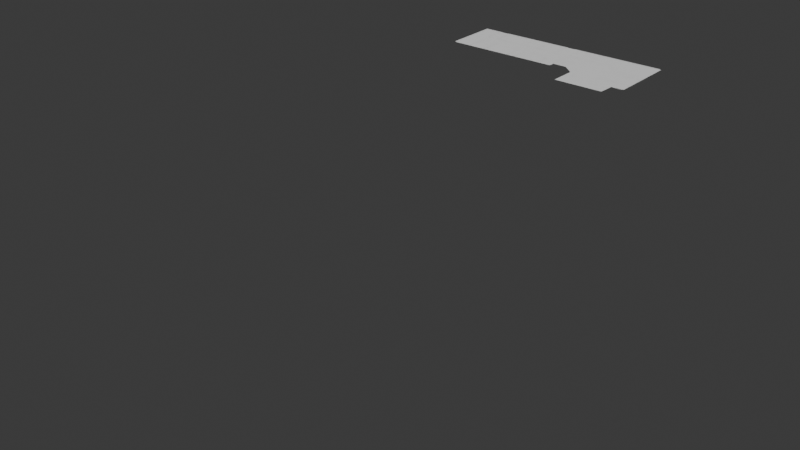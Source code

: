 # Source: blend.blend  (saved by Blender 4.0.36; exported with 4.5.12 LTS)
import bpy
from mathutils import Matrix  # noqa: F401  (used for matrix-valued properties, if any)

bpy.ops.wm.read_factory_settings(use_empty=True)
scene = bpy.context.scene
scene.name = 'Scene'

# ---- collections
col_collection = bpy.data.collections.new('Collection'); scene.collection.children.link(col_collection)

# ---- world
world_world = bpy.data.worlds.new('World'); scene.world = world_world
world_world.use_nodes = True; world_world.node_tree.nodes.clear()
_N = world_world.node_tree.nodes; _L = world_world.node_tree.links
n0 = _N.new('ShaderNodeOutputWorld'); n0.name = 'World Output'; n0.location = (300, 300)
n1 = _N.new('ShaderNodeBackground'); n1.name = 'Background'; n1.location = (10, 300)
n1.inputs[0].default_value = (0.05088, 0.05088, 0.05088, 1.0)
_L.new(n1.outputs[0], n0.inputs[0])
n0.is_active_output = True
world_world.color = (0.05088, 0.05088, 0.05088)
world_world.use_sun_shadow = False
world_world.sun_shadow_jitter_overblur = 0.0

# ---- meshes
me_plane_002 = bpy.data.meshes.new('Plane.002')
me_plane_002.from_pydata([(-7.222, -0.2584, 0.0), (-0.6246, -0.2584, 0.0), (-7.222, 3.018, 0.0), (-5.222, 3.018, 0.0), (-0.6246, -0.2001, 0.0), (-0.6063, -0.2001, 0.0), (-0.6063, 0.08531, 0.0), (0.1912, 0.08519, 0.0), (0.8648, -0.497, 0.0), (0.8648, -2.063, 0.0), (3.715, -2.063, 0.0), (3.757, -1.416, 0.0), (3.757, -1.135, 0.0), (4.489, -1.135, 0.0), (4.489, 3.021, 0.0), (4.489, -22.49, -10.86), (4.489, -26.64, -10.86), (3.757, -26.64, -10.86), (3.757, -26.92, -10.86), (3.715, -27.57, -10.86), (0.8648, -27.57, -10.86), (0.8648, -26.01, -10.86), (0.1912, -25.42, -10.86), (-0.6063, -25.42, -10.86), (-0.6063, -25.71, -10.86), (-0.6246, -25.71, -10.86), (-7.222, -22.49, -10.86), (-0.6246, -25.77, -10.86), (-7.222, -25.77, -10.86), (-7.211, 2.941, 0.01282), (4.49, 2.941, 0.01282), (-7.211, 3.023, 0.01282), (4.49, 3.023, 0.01282), (-7.222, 3.023, 0.01282), (-7.222, 2.941, 0.01282), (-7.148, 3.023, 0.01282), (-7.148, 2.941, 0.01282), (-7.222, -0.2585, 0.01282), (-7.148, -0.2585, 0.01282), (-7.222, -0.1767, 0.01282), (-7.148, -0.1767, 0.01282), (-0.6245, -0.2585, 0.01282), (-6.2, 3.023, 0.01282), (-6.184, 3.023, 0.01282), (-6.2, 2.941, 0.01282), (-6.2, 1.739, 0.01282), (-6.184, 1.739, 0.01282), (-6.184, 2.941, 0.01282), (-6.184, 1.756, 0.01282), (-6.037, 1.739, 0.01282), (-6.037, 1.756, 0.01282), (-6.231, 1.739, 0.01282), (-6.231, 1.756, 0.01282), (-5.554, 2.941, 0.01282), (-5.554, 1.739, 0.01282), (-5.538, 1.739, 0.01282), (-5.538, 2.941, 0.01282), (-5.538, 1.756, 0.01282), (-4.037, 1.739, 0.01282), (-4.037, 1.756, 0.01282), (-5.585, 1.739, 0.01282), (-5.585, 1.756, 0.01282), (-3.69, 3.023, 0.01282), (-3.674, 3.023, 0.01282), (-3.69, 2.941, 0.01282), (-3.674, 2.941, 0.01282), (-3.69, 1.739, 0.01282), (-3.69, 1.755, 0.01282), (-3.88, 1.739, 0.01282), (-3.88, 1.755, 0.01282), (-3.674, 1.739, 0.01282), (-3.674, 1.755, 0.01282), (-3.034, 1.739, 0.01282), (-3.034, 1.755, 0.01282), (-2.738, 2.941, 0.01282), (-2.722, 2.941, 0.01282), (-2.738, 1.739, 0.01282), (-2.738, 1.755, 0.01282), (-2.876, 1.739, 0.01282), (-2.876, 1.755, 0.01282), (-2.722, 1.739, 0.01282), (-2.722, 1.755, 0.01282), (-1.883, 1.739, 0.01282), (-1.883, 1.755, 0.01282), (-1.584, 2.941, 0.01282), (-1.568, 2.941, 0.01282), (-1.584, 1.739, 0.01282), (-1.584, 1.755, 0.01282), (-1.568, 1.739, 0.01282), (-1.568, 1.755, 0.01282), (-0.9145, 2.941, 0.01282), (-0.9306, 2.941, 0.01282), (-1.724, 1.739, 0.01282), (-1.724, 1.755, 0.01282), (-1.427, 1.739, 0.01282), (-1.427, 1.755, 0.01282), (-0.9306, 1.739, 0.01282), (-0.6138, 2.941, 0.01282), (-0.63, 2.941, 0.01282), (-0.63, 1.755, 0.01282), (-0.63, 1.739, 0.01282), (-0.9144, 1.755, 0.01282), (-0.9144, 1.739, 0.01282), (-0.6138, 1.551, 0.01282), (-0.63, 1.551, 0.01282), (-0.6138, 1.755, 0.01282), (-0.6138, 1.739, 0.01282), (-6.098, -0.2585, 0.01282), (-6.086, -0.2585, 0.01282), (-6.098, -0.1767, 0.01282), (-6.086, -0.1767, 0.01282), (-6.098, 0.9517, 0.01282), (-6.086, 0.9517, 0.01282), (-6.098, 0.9423, 0.01282), (-6.086, 0.9423, 0.01282), (-6.227, 0.9517, 0.01282), (-6.227, 0.9423, 0.01282), (-5.696, 0.9517, 0.01282), (-5.696, 0.9423, 0.01282), (-5.093, -0.2585, 0.01282), (-5.081, -0.2585, 0.01282), (-5.093, -0.1767, 0.01282), (-5.081, -0.1767, 0.01282), (-5.093, 0.9517, 0.01282), (-5.081, 0.9517, 0.01282), (-5.093, 0.9423, 0.01282), (-5.081, 0.9423, 0.01282), (-5.477, 0.9517, 0.01282), (-5.477, 0.9423, 0.01282), (-4.794, 0.9517, 0.01282), (-4.794, 0.9423, 0.01282), (-3.509, -0.2585, 0.01282), (-3.496, -0.2585, 0.01282), (-3.509, -0.1767, 0.01282), (-3.496, -0.1767, 0.01282), (-3.509, 0.9517, 0.01282), (-3.496, 0.9517, 0.01282), (-3.509, 0.9423, 0.01282), (-3.496, 0.9423, 0.01282), (-4.594, 0.9517, 0.01282), (-4.594, 0.9423, 0.01282), (-3.389, 0.9517, 0.01282), (-3.389, 0.9423, 0.01282), (-1.48, -0.2585, 0.01282), (-1.468, -0.2585, 0.01282), (-1.48, -0.1767, 0.01282), (-1.468, -0.1767, 0.01282), (-1.48, 0.9517, 0.01282), (-1.468, 0.9517, 0.01282), (-1.48, 0.9423, 0.01282), (-1.668, 0.9517, 0.01282), (-1.668, 0.9423, 0.01282), (-1.124, 0.9517, 0.01282), (-1.124, 0.9423, 0.01282), (-1.945, -0.2585, 0.01282), (-1.932, -0.2585, 0.01282), (-1.945, -0.1767, 0.01282), (-1.932, -0.1767, 0.01282), (-1.945, 0.9517, 0.01282), (-1.932, 0.9517, 0.01282), (-1.945, 0.9423, 0.01282), (-1.932, 0.9423, 0.01282), (-2.047, 0.9517, 0.01282), (-2.047, 0.9423, 0.01282), (-1.834, 0.9517, 0.01282), (-1.834, 0.9423, 0.01282), (-2.433, -0.2585, 0.01282), (-2.42, -0.2585, 0.01282), (-2.433, -0.1767, 0.01282), (-2.42, -0.1767, 0.01282), (-2.433, 0.9517, 0.01282), (-2.42, 0.9517, 0.01282), (-2.433, 0.9423, 0.01282), (-2.42, 0.9423, 0.01282), (-2.616, 0.9517, 0.01282), (-2.616, 0.9423, 0.01282), (-2.179, 0.9517, 0.01282), (-2.179, 0.9423, 0.01282), (-2.986, -0.2585, 0.01282), (-2.974, -0.2585, 0.01282), (-2.986, -0.1767, 0.01282), (-2.974, -0.1767, 0.01282), (-2.986, 0.9517, 0.01282), (-2.974, 0.9517, 0.01282), (-2.986, 0.9423, 0.01282), (-2.974, 0.9423, 0.01282), (-3.176, 0.9517, 0.01282), (-3.176, 0.9423, 0.01282), (-2.837, 0.9517, 0.01282), (-2.837, 0.9423, 0.01282), (-0.6364, -0.2585, 0.01282), (-0.6364, -0.1767, 0.01282), (-0.6242, -0.1767, 0.01282), (-0.6364, 0.9517, 0.01282), (-0.6242, 0.9517, 0.01282), (-0.6364, 0.9423, 0.01282), (-0.6242, 0.9423, 0.01282), (-0.9667, 0.9517, 0.01282), (-0.9667, 0.9423, 0.01282), (-0.6242, 0.7948, 0.01282), (-0.6242, 0.8041, 0.01282), (-0.6242, 1.13, 0.01282), (-0.6364, 1.13, 0.01282), (-1.468, 0.9423, 0.01282), (-1.468, 0.5938, 0.01282), (-1.468, 0.6032, 0.01282), (-1.468, 0.4424, 0.01282), (-1.468, 0.4518, 0.01282), (-1.174, 0.5938, 0.01282), (-1.174, 0.6032, 0.01282), (-1.368, 0.4424, 0.01282), (-1.368, 0.4518, 0.01282), (-1.379, 0.5938, 0.01282), (-1.368, 0.5938, 0.01282), (-1.379, -0.1766, 0.01282), (-1.368, -0.1766, 0.01282), (-1.368, 0.293, 0.01282), (-1.368, 0.2967, 0.01282), (-1.368, 0.1413, 0.01282), (-1.368, 0.1451, 0.01282), (-1.368, -0.008826, 0.01282), (-1.368, -0.005075, 0.01282), (-1.125, 0.293, 0.01282), (-1.125, 0.2967, 0.01282), (-1.125, 0.1413, 0.01282), (-1.125, 0.1451, 0.01282), (-1.125, -0.008826, 0.01282), (-1.125, -0.005075, 0.01282), (-1.48, 0.1454, 0.01282), (-1.48, 0.1415, 0.01282), (-1.48, 0.293, 0.01282), (-1.48, -0.006214, 0.01282), (-1.48, -0.01011, 0.01282), (-1.717, 0.1454, 0.01282), (-1.717, 0.1415, 0.01282), (-1.717, 0.293, 0.01282), (-1.717, -0.006214, 0.01282), (-1.717, -0.01011, 0.01282), (-0.6364, 0.6008, 0.01282), (-0.6364, 0.5915, 0.01282), (-0.6364, 0.2998, 0.01282), (-0.6364, 0.2904, 0.01282), (-0.8749, 0.6008, 0.01282), (-0.8749, 0.5915, 0.01282), (-0.9226, 0.2998, 0.01282), (-0.9226, 0.2904, 0.01282), (-0.511, 1.755, 0.01282), (-0.511, 1.739, 0.01282), (-0.6242, 0.4628, 0.01282), (-0.6242, 0.4722, 0.01282), (-0.6242, -0.2003, 0.01282), (-0.6242, 0.1073, 0.01282), (0.1985, 0.9517, 0.01282), (0.1985, 0.9423, 0.01282), (0.1985, 0.7948, 0.01282), (0.1985, 0.8041, 0.01282), (0.1985, 0.4628, 0.01282), (0.1985, 0.4722, 0.01282), (0.1985, 0.1073, 0.01282), (0.1985, 0.6579, 0.01282), (0.1867, 0.6579, 0.01282), (0.1867, 0.9427, 0.01282), (0.1985, 0.488, 0.01282), (0.1867, 0.4722, 0.01282), (0.1868, 0.7948, 0.01282), (0.1868, 0.8041, 0.01282), (-0.2567, 0.7948, 0.01282), (-0.2567, 0.8041, 0.01282), (-0.2567, 0.4628, 0.01282), (-0.2567, 0.4722, 0.01282), (-0.2679, 0.7948, 0.01282), (-0.2679, 0.4628, 0.01282), (-0.2679, 0.4722, 0.01282), (-0.2567, 0.6573, 0.01282), (-0.2679, 0.6573, 0.01282), (-0.2567, 0.5509, 0.01282), (-0.2679, 0.5509, 0.01282), (-0.2567, 0.3391, 0.01282), (-0.2679, 0.3391, 0.01282), (-0.2567, 0.1074, 0.01282), (-0.2676, 0.1074, 0.01282), (-0.2676, 0.2339, 0.01282), (-0.2567, 0.2339, 0.01282), (-0.6063, -0.2003, 0.01282), (-0.6063, 0.08515, 0.01282), (0.1913, 0.08515, 0.01282), (0.8647, -0.4969, 0.01282), (0.8859, -0.4969, 0.01282), (0.8647, -2.064, 0.01282), (0.8859, -2.064, 0.01282), (0.8647, -2.052, 0.01282), (0.8859, -2.052, 0.01282), (3.715, -2.064, 0.01282), (3.715, -2.052, 0.01282), (0.8859, -0.5051, 0.01282), (0.8859, -0.5107, 0.01282), (1.256, -0.5051, 0.01282), (1.256, -0.5107, 0.01282), (0.8859, -1.07, 0.01282), (1.882, -1.07, 0.01282), (1.87, -1.07, 0.01282), (1.882, -1.45, 0.01282), (1.87, -1.45, 0.01282), (1.87, -1.263, 0.01282), (1.87, -1.254, 0.01282), (0.8859, -1.209, 0.01282), (0.8859, -1.199, 0.01282), (1.629, -1.065, 0.01282), (1.616, -1.065, 0.01282), (1.269, -1.065, 0.01282), (1.257, -1.065, 0.01282), (1.882, -0.5056, 0.01282), (1.616, -0.5056, 0.01282), (1.269, -0.7618, 0.01282), (1.257, -0.7618, 0.01282), (1.87, -0.5099, 0.01282), (1.628, -0.5099, 0.01282), (1.269, -0.7719, 0.01282), (1.257, -0.7719, 0.01282), (1.3, -0.7618, 0.01282), (1.3, -0.7719, 0.01282), (1.217, -0.7618, 0.01282), (1.217, -0.7719, 0.01282), (4.411, 2.941, 0.01282), (4.411, 3.023, 0.01282), (4.49, -1.135, 0.01282), (4.411, -1.135, 0.01282), (4.49, -1.109, 0.01282), (4.411, -1.109, 0.01282), (3.733, -1.135, 0.01282), (3.758, -1.135, 0.01282), (3.758, -1.109, 0.01282), (3.758, -1.416, 0.01282), (3.733, -1.416, 0.01282), (3.758, -1.406, 0.01282), (3.733, -1.406, 0.01282), (2.569, -1.416, 0.01282), (2.569, -1.406, 0.01282), (3.745, -1.416, 0.01282), (2.58, -1.416, 0.01282), (2.58, -1.406, 0.01282), (2.569, -1.014, 0.01282), (2.58, -1.014, 0.01282), (3.733, -1.113, 0.01311), (3.733, -1.109, 0.01311), (0.7819, 2.941, 0.01282), (0.7657, 2.941, 0.01282), (0.7657, 2.058, 0.01282), (0.7819, 2.058, 0.01282), (0.7657, 2.459, 0.01282), (0.7657, 2.444, 0.01282), (0.007569, 2.459, 0.01282), (0.007569, 2.444, 0.01282), (1.534, 2.941, 0.01282), (1.518, 2.941, 0.01282), (1.534, 1.746, 0.01282), (1.518, 1.746, 0.01282), (1.518, 1.761, 0.01282), (1.289, 1.746, 0.01282), (1.289, 1.761, 0.01282), (1.111, 1.746, 0.01282), (1.111, 1.761, 0.01282), (-0.3226, 1.746, 0.01282), (-0.3226, 1.761, 0.01282), (0.7814, 1.746, 0.01282), (0.7814, 1.761, 0.01282), (0.7687, 1.746, 0.01282), (0.7687, 1.761, 0.01282), (0.7814, 1.897, 0.01282), (0.7687, 1.897, 0.01282), (2.001, 2.941, 0.01282), (1.985, 2.941, 0.01282), (2.001, 2.922, 0.01282), (1.985, 2.922, 0.01282), (4.411, -0.3605, 0.01282), (4.411, -0.3479, 0.01282), (2.569, -0.3605, 0.01282), (2.569, -0.3479, 0.01282), (3.628, 0.7529, 0.01282), (3.628, 0.7403, 0.01282), (4.411, 0.7403, 0.01282), (4.411, 0.7529, 0.01282), (4.411, 1.107, 0.01282), (4.411, 1.119, 0.01282), (4.336, 1.107, 0.01282), (4.336, 1.119, 0.01282), (1.998, 2.743, 0.01282), (1.987, 2.743, 0.01282), (1.998, 1.745, 0.01282), (1.987, 1.745, 0.01282), (2.569, 1.118, 0.01282), (2.569, 1.108, 0.01282), (4.088, 1.118, 0.01282), (4.088, 1.107, 0.01282), (3.21, -0.3479, 0.01282), (3.222, -0.3479, 0.01282), (3.21, 0.7526, 0.01282), (3.222, 0.7526, 0.01282), (3.21, 0.7403, 0.01282), (3.222, 0.7403, 0.01282), (3.439, 0.7526, 0.01282), (3.439, 0.7403, 0.01282), (2.569, 0.7526, 0.01282), (2.569, 0.7403, 0.01282), (2.569, 0.6049, 0.01282), (2.58, 0.6049, 0.01282), (2.58, 0.7403, 0.01282), (2.569, 0.3939, 0.01282), (2.58, 0.3939, 0.01282), (2.569, -0.7509, 0.01282), (2.58, -0.7509, 0.01282), (-1.037, 2.941, 0.01282), (-1.037, 3.023, 0.01282), (-1.461, 2.941, 0.01282), (-1.461, 3.023, 0.01282), (-5.657, 3.023, 0.01282), (-5.657, 2.941, 0.01282), (-6.082, 3.023, 0.01282), (-6.082, 2.941, 0.01282), (-6.2, 1.756, 0.01282), (-0.9306, 1.756, 0.01282), (2.581, -1.109, 0.01311), (2.581, -1.113, 0.01311)], [(15, 26), (17, 16), (19, 18), (21, 20), (23, 22), (27, 25), (25, 24), (18, 17), (20, 19), (22, 21), (24, 23), (28, 27), (26, 28), (16, 15), (36, 35), (33, 35), (41, 38), (42, 43), (45, 44), (60, 54), (62, 63), (91, 90), (96, 91), (152, 153), (148, 152), (230, 235), (254, 259), (257, 262), (257, 263), (265, 264), (267, 266), (299, 298), (308, 307), (312, 308), (315, 316), (321, 313), (329, 326), (421, 344), (343, 422), (106, 102), (299, 311), (312, 311), (344, 331), (344, 329), (250, 41)], [(2, 3, 14, 13, 12, 11, 10, 9, 8, 7, 6, 5, 4, 1, 0), (29, 418, 417, 31, 33, 34), (36, 34, 37, 38), (39, 37, 38, 40), (48, 46, 49, 50), (57, 55, 58, 59), (66, 67, 69, 68), (70, 72, 73, 71), (76, 77, 79, 78), (80, 82, 83, 81), (87, 93, 92, 86), (89, 88, 94, 95), (110, 112, 111, 109), (113, 114, 112, 111), (113, 111, 115, 116), (112, 114, 118, 117), (109, 107, 108, 110), (122, 124, 123, 121), (125, 126, 124, 123), (125, 123, 127, 128), (124, 126, 130, 129), (121, 119, 120, 122), (134, 136, 135, 133), (137, 138, 136, 135), (137, 135, 139, 140), (136, 138, 142, 141), (133, 131, 132, 134), (146, 145, 147, 148), (149, 147, 150, 151), (145, 146, 144, 143), (157, 159, 158, 156), (160, 161, 159, 158), (160, 158, 162, 163), (159, 161, 165, 164), (156, 154, 155, 157), (169, 171, 170, 168), (172, 173, 171, 170), (172, 170, 174, 175), (171, 173, 177, 176), (168, 166, 167, 169), (181, 183, 182, 180), (184, 185, 183, 182), (184, 182, 186, 187), (183, 185, 189, 188), (180, 178, 179, 181), (192, 194, 193, 191), (195, 196, 194, 193), (195, 193, 197, 198), (200, 199, 254, 255), (193, 194, 201, 202), (205, 204, 208, 209), (207, 206, 210, 211), (212, 214, 215, 213), (221, 220, 226, 227), (219, 218, 224, 225), (217, 216, 222, 223), (231, 236, 237, 232), (228, 233, 234, 229), (240, 244, 245, 241), (238, 242, 243, 239), (105, 106, 247, 246), (249, 248, 256, 257), (194, 196, 253, 252), (259, 253, 261, 260), (268, 269, 272, 271), (270, 274, 273, 266), (269, 275, 276, 272), (271, 278, 277, 268), (280, 279, 282, 281), (251, 250, 283, 284, 285, 286, 287, 258), (286, 288, 289, 287), (289, 291, 287), (291, 289, 288, 290), (291, 289, 292, 293), (294, 295, 297, 296), (299, 300, 302, 301), (305, 303, 304, 306), (310, 309, 313, 314), (313, 317, 318, 314), (317, 313, 319, 320), (323, 30, 32, 324), (323, 326, 325, 30), (327, 328, 326, 325), (329, 330, 332, 333), (332, 334, 335, 333), (333, 335, 337, 336), (337, 336, 338, 339, 340), (340, 342, 341, 337), (98, 99, 105, 97), (346, 347, 348, 345), (349, 351, 352, 350), (353, 354, 356, 355), (356, 357, 359, 358), (360, 361, 363, 362), (364, 365, 367, 366), (365, 368, 369, 367), (371, 373, 372, 370), (374, 375, 377, 376), (381, 378, 379, 380), (382, 383, 385, 384), (387, 389, 388, 386), (389, 391, 390, 388), (391, 393, 392, 390), (394, 395, 397, 396), (399, 397, 396, 398), (399, 401, 400, 397), (396, 402, 403, 398), (404, 405, 406, 403), (408, 407, 409, 410), (412, 411, 30, 32), (47, 44, 419, 45, 46, 48), (415, 416, 413, 414), (51, 45, 419, 52), (318, 322, 321, 314), (85, 84, 86, 88), (96, 102, 101, 420), (100, 106, 105, 99), (103, 106, 100, 104), (328, 326, 330, 331), (190, 191, 192, 41), (38, 190, 191, 40), (65, 64, 66, 70), (75, 74, 76, 80), (57, 56, 53, 54, 55), (60, 55, 57, 61)])
_uv = me_plane_002.uv_layers.new(name='UVMap')
_uv.uv.foreach_set('vector', [0.0, 0.0, 0.0, 0.0, 0.0, 0.0, 0.0, 0.0, 0.0, 0.0, 0.0, 0.0, 0.0, 0.0, 0.0, 0.0, 0.0, 0.0, 0.0, 0.0, 0.0, 0.0, 0.0, 0.0, 0.0, 0.0, 0.0, 0.0, 0.0, 0.0, 0.0, 0.0, 0.09654, 0.0, 0.09654, 1.0, 0.0, 1.0, 0.0, 1.0, 0.0, 0.0, 0.0, 0.0, 0.0, 0.0, 0.0, 0.0, 0.0, 0.0, 0.0, 0.0, 0.0, 0.0, 0.0, 0.0, 0.0, 0.0, 0.0, 0.0, 0.0, 0.0, 0.0, 0.0, 0.0, 0.0, 0.0, 0.0, 0.0, 0.0, 0.0, 0.0, 0.0, 0.0, 0.0, 0.0, 0.0, 0.0, 0.0, 0.0, 0.0, 0.0, 0.0, 0.0, 0.0, 0.0, 0.0, 0.0, 0.0, 0.0, 0.0, 0.0, 0.0, 0.0, 0.0, 0.0, 0.0, 0.0, 0.0, 0.0, 0.0, 0.0, 0.0, 0.0, 0.0, 0.0, 0.0, 0.0, 0.0, 0.0, 0.0, 0.0, 0.0, 0.0, 0.0, 0.0, 0.0, 0.0, 0.0, 0.0, 0.0, 0.0, 0.0, 0.0, 0.0, 0.0, 0.0, 0.0, 0.0, 0.0, 0.0, 0.0, 0.0, 0.0, 0.0, 0.0, 0.0, 0.0, 0.0, 0.0, 0.0, 0.0, 0.0, 0.0, 0.0, 0.0, 0.0, 0.0, 0.0, 0.0, 0.0, 0.0, 0.0, 0.0, 0.0, 0.0, 0.0, 0.0, 0.0, 0.0, 0.0, 0.0, 0.0, 0.0, 0.0, 0.0, 0.0, 0.0, 0.0, 0.0, 0.0, 0.0, 0.0, 0.0, 0.0, 0.0, 0.0, 0.0, 0.0, 0.0, 0.0, 0.0, 0.0, 0.0, 0.0, 0.0, 0.0, 0.0, 0.0, 0.0, 0.0, 0.0, 0.0, 0.0, 0.0, 0.0, 0.0, 0.0, 0.0, 0.0, 0.0, 0.0, 0.0, 0.0, 0.0, 0.0, 0.0, 0.0, 0.0, 0.0, 0.0, 0.0, 0.0, 0.0, 0.0, 0.0, 0.0, 0.0, 0.0, 0.0, 0.0, 0.0, 0.0, 0.0, 0.0, 0.0, 0.0, 0.0, 0.0, 0.0, 0.0, 0.0, 0.0, 0.0, 0.0, 0.0, 0.0, 0.0, 0.0, 0.0, 0.0, 0.0, 0.0, 0.0, 0.0, 0.0, 0.0, 0.0, 0.0, 0.0, 0.0, 0.0, 0.0, 0.0, 0.0, 0.0, 0.0, 0.0, 0.0, 0.0, 0.0, 0.0, 0.0, 0.0, 0.0, 0.0, 0.0, 0.0, 0.0, 0.0, 0.0, 0.0, 0.0, 0.0, 0.0, 0.0, 0.0, 0.0, 0.0, 0.0, 0.0, 0.0, 0.0, 0.0, 0.0, 0.0, 0.0, 0.0, 0.0, 0.0, 0.0, 0.0, 0.0, 0.0, 0.0, 0.0, 0.0, 0.0, 0.0, 0.0, 0.0, 0.0, 0.0, 0.0, 0.0, 0.0, 0.0, 0.0, 0.0, 0.0, 0.0, 0.0, 0.0, 0.0, 0.0, 0.0, 0.0, 0.0, 0.0, 0.0, 0.0, 0.0, 0.0, 0.0, 0.0, 0.0, 0.0, 0.0, 0.0, 0.0, 0.0, 0.0, 0.0, 0.0, 0.0, 0.0, 0.0, 0.0, 0.0, 0.0, 0.0, 0.0, 0.0, 0.0, 0.0, 0.0, 0.0, 0.0, 0.0, 0.0, 0.0, 0.0, 0.0, 0.0, 0.0, 0.0, 0.0, 0.0, 0.0, 0.0, 0.0, 0.0, 0.0, 0.0, 0.0, 0.0, 0.0, 0.0, 0.0, 0.0, 0.0, 0.0, 0.0, 0.0, 0.0, 0.0, 0.0, 0.0, 0.0, 0.0, 0.0, 0.0, 0.0, 0.0, 0.0, 0.0, 0.0, 0.0, 0.0, 0.0, 0.0, 0.0, 0.0, 0.0, 0.0, 0.0, 0.0, 0.0, 0.0, 0.0, 0.0, 0.0, 0.0, 0.0, 0.0, 0.0, 0.0, 0.0, 0.0, 0.0, 0.0, 0.0, 0.0, 0.0, 0.0, 0.0, 0.0, 0.0, 0.0, 0.0, 0.0, 0.0, 0.0, 0.0, 0.0, 0.0, 0.0, 0.0, 0.0, 0.0, 0.0, 0.0, 0.0, 0.0, 0.0, 0.0, 0.0, 0.0, 0.0, 0.0, 0.0, 0.0, 0.0, 0.0, 0.0, 0.0, 0.0, 0.0, 0.0, 0.0, 0.0, 0.0, 0.0, 0.0, 0.0, 0.0, 0.0, 0.0, 0.0, 0.0, 0.0, 0.0, 0.0, 0.0, 0.0, 0.0, 0.0, 0.0, 0.0, 0.0, 0.0, 0.0, 0.0, 0.0, 0.0, 0.0, 0.0, 0.0, 0.0, 0.0, 0.0, 0.0, 0.0, 0.0, 0.0, 0.0, 0.0, 0.0, 0.0, 0.0, 0.0, 0.0, 0.0, 0.0, 0.0, 0.0, 0.0, 0.0, 0.0, 0.0, 0.0, 0.0, 0.0, 0.0, 0.0, 0.0, 0.0, 0.0, 0.0, 0.0, 0.0, 0.0, 0.0, 0.0, 0.0, 0.0, 0.0, 0.0, 0.0, 0.0, 0.0, 0.0, 0.0, 0.0, 0.0, 0.0, 0.0, 0.0, 0.0, 0.0, 0.0, 0.0, 0.0, 0.0, 0.0, 0.0, 0.0, 0.0, 0.0, 0.0, 0.0, 0.0, 0.0, 0.0, 0.0, 0.0, 0.0, 0.0, 0.0, 0.0, 0.0, 0.0, 0.0, 0.0, 0.0, 0.0, 0.0, 0.0, 0.0, 0.0, 0.0, 0.0, 0.0, 0.0, 0.0, 0.0, 0.0, 0.0, 0.0, 0.0, 0.0, 0.0, 0.0, 0.0, 0.0, 0.0, 0.0, 0.0, 0.0, 0.0, 0.0, 0.0, 0.0, 0.0, 0.0, 0.0, 0.0, 0.0, 0.0, 0.0, 0.0, 0.0, 0.0, 0.0, 0.0, 0.0, 0.0, 0.0, 0.0, 0.0, 0.0, 0.0, 0.0, 0.0, 0.0, 0.0, 0.0, 0.0, 0.0, 0.0, 0.0, 0.0, 0.0, 0.0, 0.0, 0.0, 0.0, 0.0, 0.0, 0.0, 0.0, 0.0, 0.0, 0.0, 0.0, 0.0, 0.0, 0.0, 0.0, 0.0, 0.0, 0.0, 0.0, 0.0, 0.0, 0.0, 0.0, 0.0, 0.0, 0.0, 0.0, 0.0, 0.0, 0.0, 0.0, 0.0, 0.0, 0.0, 0.0, 0.0, 0.0, 0.0, 0.0, 0.0, 0.0, 0.0, 0.0, 0.0, 0.0, 0.0, 0.0, 0.0, 0.0, 0.0, 0.0, 0.0, 0.0, 0.0, 0.0, 0.0, 0.0, 0.0, 0.0, 0.0, 1.0, 0.0, 1.0, 1.0, 0.0, 0.0, 0.0, 0.0, 0.0, 0.0, 1.0, 0.0, 1.0, 0.0, 0.0, 0.0, 0.0, 0.0, 0.0, 0.0, 1.0, 0.0, 0.0, 0.0, 0.0, 0.0, 0.0, 0.0, 0.0, 0.0, 0.0, 0.0, 0.0, 0.0, 0.0, 0.0, 0.0, 0.0, 0.0, 0.0, 0.0, 0.0, 0.0, 0.0, 0.0, 0.0, 0.0, 0.0, 0.0, 0.0, 0.0, 0.0, 0.0, 0.0, 0.0, 0.0, 0.0, 0.0, 0.0, 0.0, 0.0, 0.0, 0.0, 0.0, 0.0, 0.0, 0.0, 0.0, 0.0, 0.0, 0.0, 0.0, 0.0, 0.0, 0.0, 0.0, 0.0, 0.0, 0.0, 0.0, 0.0, 0.0, 0.0, 0.0, 0.0, 0.0, 0.0, 0.0, 0.0, 0.0, 0.0, 0.0, 0.0, 0.0, 0.0, 0.0, 0.0, 0.0, 0.0, 0.0, 0.0, 0.0, 0.0, 0.0, 0.0, 0.0, 0.0, 0.0, 0.0, 0.0, 0.0, 0.0, 0.0, 0.0, 0.0, 0.0, 0.0, 0.0, 0.0, 0.0, 0.0, 0.0, 0.0, 0.0, 0.0, 0.0, 0.0, 0.0, 0.0, 0.0, 0.0, 0.0, 0.0, 0.0, 0.0, 0.0, 0.0, 0.0, 0.0, 0.0, 0.0, 0.0, 0.0, 0.0, 0.0, 0.0, 0.0, 0.0, 0.0, 0.0, 0.0, 0.0, 0.0, 0.0, 0.0, 0.0, 0.0, 0.0, 0.0, 0.0, 0.0, 0.0, 0.0, 0.0, 0.0, 0.0, 0.0, 0.0, 0.0, 0.0, 0.0, 0.0, 0.0, 0.0, 0.0, 0.0, 0.0, 0.0, 0.0, 0.0, 0.0, 0.0, 0.0, 0.0, 0.0, 0.0, 0.0, 0.0, 0.0, 0.0, 0.0, 0.0, 0.0, 0.0, 0.0, 0.0, 0.0, 0.0, 0.0, 0.0, 0.0, 0.0, 0.0, 0.0, 0.0, 0.0, 0.0, 0.0, 0.0, 0.0, 0.0, 0.0, 0.0, 0.0, 0.0, 0.0, 0.0, 0.0, 0.0, 0.0, 0.0, 0.0, 0.0, 0.0, 0.0, 0.0, 0.0, 0.0, 0.0, 0.0, 0.0, 0.0, 0.5277, 1.0, 0.5277, 0.0, 1.0, 0.0, 1.0, 1.0, 0.0, 0.0, 0.0, 0.0, 0.0, 0.0, 0.0, 0.0, 0.0, 0.0, 0.0, 0.0, 0.1328, 1.0, 0.1328, 0.0, 0.4914, 0.0, 0.4914, 1.0, 0.0, 0.0, 0.0, 0.0, 0.0, 0.0, 0.0, 0.0, 0.0, 0.0, 0.0, 0.0, 0.0, 0.0, 0.0, 0.0, 0.0, 0.0, 0.0, 0.0, 0.0, 0.0, 0.0, 0.0, 0.0, 0.0, 0.0, 0.0, 0.0, 0.0, 0.0, 0.0, 0.0, 0.0, 0.0, 0.0, 0.0, 0.0, 0.0, 0.0, 0.0, 0.0, 0.0, 0.0, 0.0, 0.0, 0.0, 0.0, 0.0, 0.0, 0.0, 0.0, 0.0, 0.0, 0.0, 0.0, 0.0, 0.0, 0.0, 0.0, 0.0, 0.0, 0.0, 0.0, 0.0, 0.0, 0.0, 0.0, 0.0, 0.0, 0.0, 0.0, 0.0, 0.0, 0.0, 0.0, 0.0, 0.0, 0.0, 0.0, 0.0, 0.0, 0.0, 0.0, 0.0, 0.0, 0.0, 0.0, 0.0, 0.0, 0.0, 0.0, 0.0, 0.0, 0.0, 0.0, 0.0, 0.0, 0.0, 0.0, 0.0, 0.0, 0.0, 0.0, 0.0, 0.0])
me_plane_002.update()

# ---- objects
ob_x = bpy.data.objects.new('Потолок (не вырез)', me_plane_002)

# ---- transforms, parenting, visibility, modifiers, constraints
ob_x.location = (-0.3063, 10.88, 1.776)

# ---- collection membership
col_collection.objects.link(ob_x)

# ---- scene / render settings (as saved in the file)
scene.frame_start = 1; scene.frame_end = 250; scene.frame_set(2)
scene.render.engine = 'BLENDER_EEVEE_NEXT'
scene.cycles.sampling_pattern = 'TABULATED_SOBOL'
bpy.context.view_layer.update()

# ---- added for rendering (the .blend has no active camera and no usable light): camera, sun
cam_auto = bpy.data.cameras.new('AutoCamera')
cam_auto.lens = 50.0
cam_auto.sensor_width = 36.0
cam_auto.clip_end = 1000.0
ob_auto_camera = bpy.data.objects.new('AutoCamera', cam_auto)
scene.collection.objects.link(ob_auto_camera)
ob_auto_camera.location = (30.2644, -39.7194, 21.8996)
ob_auto_camera.rotation_euler = (1.09748, -7.21219e-08, 0.694738)
scene.camera = ob_auto_camera
light_auto_sun = bpy.data.lights.new('AutoSun', 'SUN')
light_auto_sun.energy = 3.0
light_auto_sun.angle = 0.0523599
ob_auto_sun = bpy.data.objects.new('AutoSun', light_auto_sun)
scene.collection.objects.link(ob_auto_sun)
ob_auto_sun.rotation_euler = (0.872665, 0.174533, 0.523599)
bpy.context.view_layer.update()
